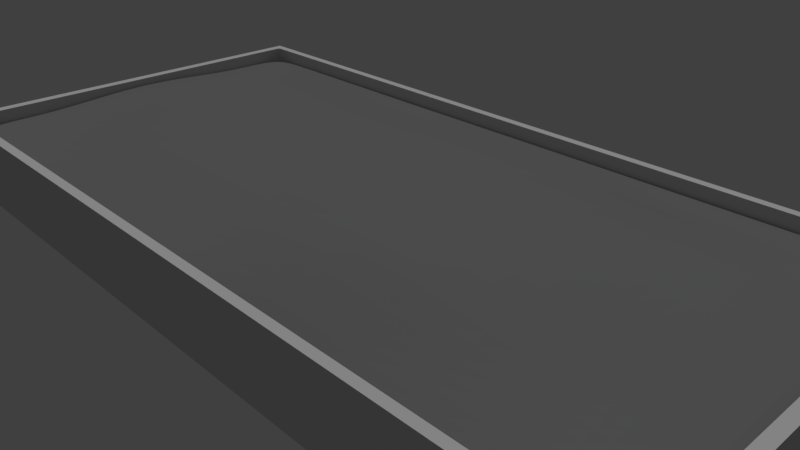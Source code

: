 # Source: flowerbed.blend  (saved by Blender 2.79.0; exported with 4.5.12 LTS)
import bpy
from mathutils import Matrix  # noqa: F401  (used for matrix-valued properties, if any)

bpy.ops.wm.read_factory_settings(use_empty=True)
scene = bpy.context.scene
scene.name = 'Scene'

# ---- collections
col_collection_1 = bpy.data.collections.new('Collection 1'); scene.collection.children.link(col_collection_1)

# ---- materials (node trees are filled in below, after node groups)
mat_material_001 = bpy.data.materials.new('Material.001')
mat_material_001.alpha_threshold = 0.0
mat_material_001.use_transparent_shadow = False
mat_material_001.diffuse_color = (0.1902, 0.1902, 0.1902, 1.0)
mat_material_001.specular_color = (0.02365, 0.00767, 0.001594)
mat_material_001.roughness = 0.5
mat_material_001.specular_intensity = 0.831
mat_material_002 = bpy.data.materials.new('Material.002')
mat_material_002.alpha_threshold = 0.0
mat_material_002.use_transparent_shadow = False
mat_material_002.preview_render_type = 'CUBE'
mat_material_002.diffuse_color = (0.6152, 0.6152, 0.6152, 1.0)
mat_material_002.specular_color = (1.0, 0.5416, 0.235)
mat_material_002.roughness = 0.5
mat_material_002.specular_intensity = 0.2394

# ---- material node trees

# ---- world
world_world = bpy.data.worlds.new('World'); scene.world = world_world
world_world.color = (0.05088, 0.05088, 0.05088)
world_world.use_sun_shadow = False
world_world.sun_shadow_jitter_overblur = 0.0
world_world.cycles.sampling_method = 'MANUAL'

# ---- cameras
cam_camera = bpy.data.cameras.new('Camera')
cam_camera.clip_end = 100.0
cam_camera.lens = 35.0
cam_camera.sensor_width = 32.0
cam_camera.sensor_height = 18.0
cam_camera.ortho_scale = 7.314
cam_camera.dof.focus_distance = 0.0
cam_camera.dof.aperture_fstop = 128.0

# ---- lights
light_sun = bpy.data.lights.new('Sun', 'SUN')
light_sun.transmission_factor = 0.0
light_sun.angle = 0.1993
light_sun.energy = 1.0
light_sun.shadow_buffer_clip_start = 0.5
light_sun.shadow_soft_size = 0.1
light_sun.shadow_cascade_max_distance = 1000.0

# ---- meshes
me_cube_002 = bpy.data.meshes.new('Cube.002')
me_cube_002.from_pydata([(-1.0, -1.0, -1.0), (-1.0, -1.0, 1.0), (-1.0, 1.0, -1.0), (-1.0, 1.0, 1.0), (1.0, -1.0, -1.0), (1.0, -1.0, 1.0), (1.0, 1.0, -1.0), (1.0, 1.0, 1.0), (-1.0, 0.0, 2.41), (-1.0, 0.0, 4.41), (1.0, 0.0, 2.41), (1.0, 0.0, 4.41), (0.0, 1.0, -1.0), (0.0, 1.0, 1.0), (0.0, -1.0, -1.0), (0.0, -1.0, 1.0), (0.0, 0.0, 14.33), (0.0, 0.0, 2.41), (0.5, 1.0, 1.0), (0.5, -1.0, -1.0), (0.5, 0.0, 17.59), (0.5, 1.0, -1.0), (0.5, -1.0, 1.0), (0.5, 0.0, 2.41), (-0.5, 1.0, -1.0), (-0.5, -1.0, 1.0), (-0.5, 0.0, 2.41), (-0.5, 1.0, 1.0), (-0.5, -1.0, -1.0), (-0.5, 0.0, 14.33), (-1.0, -0.5, -1.0), (-1.0, -1.0, 0.0), (-1.0, 0.5, 1.0), (-1.0, 1.0, 0.0), (-0.75, 1.0, -1.0), (0.75, 1.0, 1.0), (1.0, 1.0, 0.0), (1.0, 0.5, -1.0), (1.0, -0.5, 1.0), (1.0, -1.0, 0.0), (0.75, -1.0, -1.0), (-0.75, -1.0, 1.0), (-1.0, 0.5, -1.0), (-1.0, -0.5, 1.0), (1.0, -0.5, -1.0), (1.0, 0.5, 1.0), (0.75, 0.0, 11.84), (-0.75, 0.0, 2.41), (1.0, 0.0, 3.41), (-1.0, 0.0, 3.41), (0.25, 1.0, -1.0), (-0.25, 1.0, 1.0), (-0.25, -1.0, -1.0), (0.25, -1.0, 1.0), (-0.25, 0.0, 10.55), (0.25, 0.0, 2.41), (0.0, 0.5, -1.0), (0.0, 0.5, 10.92), (0.0, -0.5, 10.92), (0.0, -0.5, -1.0), (0.0, -1.0, 0.0), (0.0, 1.0, 0.0), (0.25, 1.0, 1.0), (0.25, -1.0, -1.0), (0.25, 0.0, 14.33), (0.75, 1.0, -1.0), (0.75, -1.0, 1.0), (0.75, 0.0, 2.41), (0.5, -1.0, 0.0), (0.5, -0.5, 18.28), (0.5, 0.5, 10.92), (0.5, 0.5, -1.0), (0.5, -0.5, -1.0), (0.5, 1.0, 0.0), (-0.25, 1.0, -1.0), (-0.25, -1.0, 1.0), (-0.25, 0.0, 2.41), (-0.75, 1.0, 1.0), (-0.75, -1.0, -1.0), (-0.75, 0.0, 11.84), (-0.5, 1.0, 0.0), (-0.5, -0.5, -1.0), (-0.5, 0.5, -1.0), (-0.5, 0.5, 10.92), (-0.5, -0.5, 10.92), (-0.5, -1.0, 0.0), (-0.25, -1.0, 0.0), (-0.25, -0.5, 10.92), (-0.25, 0.5, 7.138), (-0.75, 0.5, -1.0), (-0.75, -0.5, -1.0), (-0.75, 1.0, 0.0), (0.25, 1.0, 0.0), (0.25, -0.5, -1.0), (0.25, 0.5, -1.0), (0.75, 0.5, 8.425), (0.75, -0.5, 8.425), (0.75, -1.0, 0.0), (-0.25, 1.0, 0.0), (0.25, -1.0, 0.0), (-0.25, -0.5, -1.0), (0.25, -0.5, 16.61), (0.25, 0.5, 10.92), (-0.25, 0.5, -1.0), (-1.0, -0.5, 0.0), (1.0, 0.5, 0.0), (0.75, 0.5, -1.0), (-0.75, 0.5, 8.425), (-0.75, -0.5, 4.205), (0.75, -0.5, -1.0), (-0.75, -1.0, 0.0), (1.0, -0.5, 0.0), (0.75, 1.0, 0.0), (-1.0, 0.5, 0.0), (0.8751, 1.0, 1.0), (0.8751, -1.0, -1.0), (0.8751, 0.0, 8.729), (0.8751, 1.0, -1.0), (0.8751, -1.0, 1.0), (0.8751, 0.0, 2.41), (0.8751, 0.5, 5.318), (0.8751, -0.5, 5.318), (0.8751, -1.0, 0.0), (0.8751, 0.5, -1.0), (0.8751, -0.5, -1.0), (0.8751, 1.0, 0.0), (-1.0, -0.75, -1.0), (1.0, -0.75, 1.0), (0.0, -0.75, 5.32), (0.0, -0.75, -1.0), (0.5, -0.75, 9.426), (0.5, -0.75, -1.0), (-0.5, -0.75, -1.0), (-0.5, -0.75, 5.32), (-1.0, -0.75, 1.0), (1.0, -0.75, -1.0), (-0.25, -0.75, 5.32), (-0.75, -0.75, -1.0), (0.25, -0.75, -1.0), (0.75, -0.75, 5.32), (-0.25, -0.75, -1.0), (0.25, -0.75, 11.01), (-1.0, -0.75, 0.0), (-0.75, -0.75, 1.1), (0.75, -0.75, -1.0), (1.0, -0.75, 0.0), (0.8751, -0.75, 4.356), (0.8751, -0.75, -1.0), (-1.0, 0.75, 1.0), (1.0, 0.75, -1.0), (-1.0, 0.75, -1.0), (1.0, 0.75, 1.0), (0.0, 0.75, -1.0), (0.0, 0.75, 5.32), (0.5, 0.75, 1.581), (0.5, 0.75, -1.0), (-0.5, 0.75, -1.0), (-0.5, 0.75, 2.418), (-0.25, 0.75, 2.418), (-0.75, 0.75, -1.0), (0.25, 0.75, -1.0), (0.75, 0.75, 1.581), (0.25, 0.75, 5.32), (-0.25, 0.75, -1.0), (1.0, 0.75, 0.0), (0.75, 0.75, -1.0), (-0.75, 0.75, 5.32), (-1.0, 0.75, 0.0), (0.8751, 0.75, -1.0), (0.8751, 0.75, 4.356), (-0.875, 1.0, -1.0), (-0.875, -1.0, 1.0), (-0.875, 0.0, 2.41), (-0.875, 1.0, 1.0), (-0.875, -1.0, -1.0), (-0.875, 0.0, 8.73), (-0.875, 0.5, -1.0), (-0.875, -0.5, -1.0), (-0.875, 1.0, 0.0), (-0.875, 0.5, 5.32), (-0.875, -0.5, 5.32), (-0.875, -1.0, 0.0), (-0.875, -0.75, -1.0), (-0.875, -0.75, 4.357), (-0.875, 0.75, 4.357), (-0.875, 0.75, -1.0)], [], [(167, 148, 3, 33), (125, 114, 7, 36), (145, 127, 5, 39), (181, 171, 1, 31), (147, 135, 4, 115), (183, 134, 1, 171), (179, 32, 9, 175), (123, 37, 10, 119), (105, 45, 11, 48), (104, 43, 9, 49), (103, 56, 17, 76), (102, 57, 16, 64), (141, 128, 15, 53), (140, 129, 14, 52), (99, 53, 15, 60), (98, 51, 13, 61), (97, 66, 22, 68), (139, 130, 22, 66), (95, 70, 20, 46), (94, 71, 23, 55), (138, 131, 19, 63), (92, 62, 18, 73), (91, 77, 27, 80), (137, 132, 28, 78), (89, 82, 26, 47), (88, 83, 29, 54), (136, 133, 25, 75), (86, 75, 25, 85), (52, 86, 85, 28), (14, 60, 86, 52), (60, 15, 75, 86), (128, 136, 75, 15), (16, 54, 87, 58), (54, 29, 84, 87), (57, 88, 54, 16), (153, 158, 88, 57), (158, 157, 83, 88), (176, 89, 47, 172), (185, 159, 89, 176), (159, 156, 82, 89), (182, 137, 78, 174), (172, 47, 90, 177), (47, 26, 81, 90), (34, 91, 80, 24), (170, 178, 91, 34), (178, 173, 77, 91), (50, 92, 73, 21), (12, 61, 92, 50), (61, 13, 62, 92), (129, 138, 63, 14), (17, 55, 93, 59), (55, 23, 72, 93), (56, 94, 55, 17), (152, 160, 94, 56), (160, 155, 71, 94), (120, 95, 46, 116), (169, 161, 95, 120), (161, 154, 70, 95), (146, 139, 66, 118), (116, 46, 96, 121), (46, 20, 69, 96), (40, 97, 68, 19), (115, 122, 97, 40), (122, 118, 66, 97), (74, 98, 61, 12), (24, 80, 98, 74), (80, 27, 51, 98), (63, 99, 60, 14), (19, 68, 99, 63), (68, 22, 53, 99), (132, 140, 52, 28), (26, 76, 100, 81), (76, 17, 59, 100), (130, 141, 53, 22), (20, 64, 101, 69), (64, 16, 58, 101), (70, 102, 64, 20), (154, 162, 102, 70), (162, 153, 57, 102), (82, 103, 76, 26), (156, 163, 103, 82), (163, 152, 56, 103), (30, 104, 49, 8), (126, 142, 104, 30), (142, 134, 43, 104), (37, 105, 48, 10), (149, 164, 105, 37), (164, 151, 45, 105), (71, 106, 67, 23), (155, 165, 106, 71), (168, 149, 37, 123), (83, 107, 79, 29), (157, 166, 107, 83), (184, 148, 32, 179), (133, 143, 41, 25), (29, 79, 108, 84), (175, 9, 43, 180), (131, 144, 40, 19), (23, 67, 109, 72), (119, 10, 44, 124), (174, 181, 31, 0), (28, 85, 110, 78), (85, 25, 41, 110), (135, 145, 39, 4), (10, 48, 111, 44), (48, 11, 38, 111), (117, 125, 36, 6), (21, 73, 112, 65), (73, 18, 35, 112), (150, 167, 33, 2), (8, 49, 113, 42), (49, 9, 32, 113), (65, 112, 125, 117), (67, 119, 124, 109), (165, 168, 123, 106), (39, 5, 118, 122), (4, 39, 122, 115), (11, 116, 121, 38), (127, 146, 118, 5), (151, 169, 120, 45), (45, 120, 116, 11), (106, 123, 119, 67), (144, 147, 115, 40), (112, 35, 114, 125), (109, 124, 147, 144), (38, 121, 146, 127), (44, 111, 145, 135), (72, 109, 144, 131), (84, 108, 143, 133), (31, 1, 134, 142), (0, 31, 142, 126), (69, 101, 141, 130), (81, 100, 140, 132), (121, 96, 139, 146), (59, 93, 138, 129), (177, 90, 137, 182), (58, 87, 136, 128), (87, 84, 133, 136), (90, 81, 132, 137), (93, 72, 131, 138), (96, 69, 130, 139), (100, 59, 129, 140), (101, 58, 128, 141), (180, 43, 134, 183), (124, 44, 135, 147), (111, 38, 127, 145), (7, 114, 169, 151), (65, 117, 168, 165), (42, 113, 167, 150), (173, 3, 148, 184), (27, 77, 166, 157), (117, 6, 149, 168), (21, 65, 165, 155), (36, 7, 151, 164), (6, 36, 164, 149), (74, 12, 152, 163), (24, 74, 163, 156), (62, 13, 153, 162), (18, 62, 162, 154), (35, 18, 154, 161), (114, 35, 161, 169), (50, 21, 155, 160), (12, 50, 160, 152), (34, 24, 156, 159), (170, 34, 159, 185), (51, 27, 157, 158), (13, 51, 158, 153), (113, 32, 148, 167), (2, 170, 185, 150), (77, 173, 184, 166), (108, 180, 183, 143), (30, 177, 182, 126), (78, 110, 181, 174), (79, 175, 180, 108), (166, 184, 179, 107), (33, 3, 173, 178), (2, 33, 178, 170), (8, 172, 177, 30), (126, 182, 174, 0), (150, 185, 176, 42), (42, 176, 172, 8), (107, 179, 175, 79), (143, 183, 171, 41), (110, 41, 171, 181)])
_uv = me_cube_002.uv_layers.new(name='UVMap')
_uv.uv.foreach_set('vector', [0.9779, 0.1201, 1.034, 0.1121, 0.9738, -0.03255, 0.9751, 0.002245, 0.07436, 0.02217, 0.07279, -0.02186, -0.07118, 0.001178, 0.01432, 0.0235, 0.003544, 0.8727, -0.07585, 0.8939, -0.01701, 1.037, 0.001948, 0.9985, 0.9359, 0.9771, 0.936, 1.008, 1.028, 1.002, 0.9981, 0.9757, 0.06715, 0.8703, 0.005418, 0.8717, 0.003837, 0.997, 0.06586, 0.9956, 0.9405, 0.8556, 1.025, 0.8758, 1.028, 1.002, 0.936, 1.008, 0.9287, 0.233, 1.037, 0.2315, 1.035, 0.4764, 0.9398, 0.4772, 0.07347, 0.2606, 0.01311, 0.262, 0.003773, 0.5012, 0.06546, 0.4998, 0.01131, 0.2607, -0.04632, 0.2578, -0.05581, 0.4988, 0.001894, 0.5008, 0.9922, 0.7257, 1.034, 0.7245, 1.035, 0.4764, 0.9927, 0.4785, 0.6169, 0.2485, 0.4962, 0.2512, 0.4975, 0.4901, 0.6209, 0.4873, 0.3698, 0.2375, 0.4961, 0.2347, 0.4975, 0.4845, 0.3683, 0.4874, 0.3702, 0.8754, 0.4996, 0.8666, 0.5018, 1.016, 0.3768, 1.019, 0.623, 0.8576, 0.4995, 0.8604, 0.5002, 0.9856, 0.6242, 0.9828, 0.3757, 0.9899, 0.3768, 1.019, 0.5018, 1.016, 0.5002, 0.9871, 0.615, 0.01021, 0.6139, -0.03076, 0.4933, -0.02809, 0.4949, 0.01287, 0.1266, 0.9956, 0.1251, 1.025, 0.2502, 1.022, 0.2511, 0.9928, 0.1199, 0.8753, 0.2424, 0.8767, 0.2502, 1.022, 0.1251, 1.025, 0.1207, 0.2466, 0.2435, 0.2403, 0.2356, 0.4887, 0.1135, 0.4943, 0.3755, 0.2539, 0.2547, 0.2566, 0.2507, 0.4957, 0.3741, 0.4929, 0.376, 0.8633, 0.2525, 0.8661, 0.2521, 0.9913, 0.3762, 0.9885, 0.3748, 0.01552, 0.3805, -0.02543, 0.26, -0.02276, 0.2547, 0.01818, 0.8551, 0.0049, 0.8518, -0.03299, 0.7313, -0.03033, 0.735, 0.007556, 0.8698, 0.852, 0.7464, 0.8548, 0.7482, 0.9799, 0.8722, 0.9771, 0.8583, 0.2431, 0.7376, 0.2458, 0.7442, 0.4845, 0.8675, 0.4818, 0.6206, 0.2373, 0.7487, 0.229, 0.7559, 0.4787, 0.6248, 0.4834, 0.6261, 0.8637, 0.7525, 0.8608, 0.7548, 1.008, 0.6299, 1.01, 0.6247, 0.9842, 0.6299, 1.01, 0.7548, 1.008, 0.7492, 0.9814, 0.6242, 0.9828, 0.6247, 0.9842, 0.7492, 0.9814, 0.7482, 0.9799, 0.5002, 0.9856, 0.5002, 0.9871, 0.6247, 0.9842, 0.6242, 0.9828, 0.5002, 0.9871, 0.5018, 1.016, 0.6299, 1.01, 0.6247, 0.9842, 0.4996, 0.8666, 0.6261, 0.8637, 0.6299, 1.01, 0.5018, 1.016, 0.4975, 0.4845, 0.6248, 0.4834, 0.6276, 0.7395, 0.4989, 0.7424, 0.6248, 0.4834, 0.7559, 0.4787, 0.7563, 0.7365, 0.6276, 0.7395, 0.4961, 0.2347, 0.6206, 0.2373, 0.6248, 0.4834, 0.4975, 0.4845, 0.4955, 0.1212, 0.6172, 0.1238, 0.6206, 0.2373, 0.4961, 0.2347, 0.6172, 0.1238, 0.7389, 0.1211, 0.7487, 0.229, 0.6206, 0.2373, 0.9186, 0.2418, 0.8583, 0.2431, 0.8675, 0.4818, 0.9292, 0.4804, 0.9161, 0.1233, 0.856, 0.1246, 0.8583, 0.2431, 0.9186, 0.2418, 0.856, 0.1246, 0.7359, 0.1273, 0.7376, 0.2458, 0.8583, 0.2431, 0.9315, 0.8506, 0.8698, 0.852, 0.8722, 0.9771, 0.9342, 0.9757, 0.9292, 0.4804, 0.8675, 0.4818, 0.8675, 0.728, 0.9289, 0.7266, 0.8675, 0.4818, 0.7442, 0.4845, 0.7446, 0.7308, 0.8675, 0.728, 0.8538, 0.00712, 0.8551, 0.0049, 0.735, 0.007556, 0.7342, 0.009765, 0.9136, 0.005797, 0.9151, 0.003573, 0.8551, 0.0049, 0.8538, 0.00712, 0.9151, 0.003573, 0.9135, -0.03122, 0.8518, -0.03299, 0.8551, 0.0049, 0.3752, 0.01771, 0.3748, 0.01552, 0.2547, 0.01818, 0.2555, 0.02035, 0.4949, 0.01506, 0.4949, 0.01287, 0.3748, 0.01552, 0.3752, 0.01771, 0.4949, 0.01287, 0.4933, -0.02809, 0.3805, -0.02543, 0.3748, 0.01552, 0.4995, 0.8604, 0.376, 0.8633, 0.3762, 0.9885, 0.5002, 0.9856, 0.4975, 0.4901, 0.3741, 0.4929, 0.3759, 0.7392, 0.4988, 0.7364, 0.3741, 0.4929, 0.2507, 0.4957, 0.253, 0.742, 0.3759, 0.7392, 0.4962, 0.2512, 0.3755, 0.2539, 0.3741, 0.4929, 0.4975, 0.4901, 0.4955, 0.1326, 0.3753, 0.1353, 0.3755, 0.2539, 0.4962, 0.2512, 0.3753, 0.1353, 0.2551, 0.138, 0.2547, 0.2566, 0.3755, 0.2539, 0.06329, 0.2523, 0.1207, 0.2466, 0.1135, 0.4943, 0.05486, 0.4971, 0.06617, 0.1325, 0.1314, 0.1361, 0.1207, 0.2466, 0.06329, 0.2523, 0.1314, 0.1361, 0.2528, 0.1334, 0.2435, 0.2403, 0.1207, 0.2466, 0.05823, 0.8757, 0.1199, 0.8753, 0.1251, 1.025, 0.06254, 1.026, 0.05486, 0.4971, 0.1135, 0.4943, 0.1164, 0.7498, 0.05795, 0.7495, 0.1135, 0.4943, 0.2356, 0.4887, 0.2338, 0.7524, 0.1164, 0.7498, 0.128, 0.9942, 0.1266, 0.9956, 0.2511, 0.9928, 0.2521, 0.9913, 0.06586, 0.9956, 0.0642, 0.9971, 0.1266, 0.9956, 0.128, 0.9942, 0.0642, 0.9971, 0.06254, 1.026, 0.1251, 1.025, 0.1266, 0.9956, 0.6145, 0.01241, 0.615, 0.01021, 0.4949, 0.01287, 0.4949, 0.01506, 0.7342, 0.009765, 0.735, 0.007556, 0.615, 0.01021, 0.6145, 0.01241, 0.735, 0.007556, 0.7313, -0.03033, 0.6139, -0.03076, 0.615, 0.01021, 0.3762, 0.9885, 0.3757, 0.9899, 0.5002, 0.9871, 0.5002, 0.9856, 0.2521, 0.9913, 0.2511, 0.9928, 0.3757, 0.9899, 0.3762, 0.9885, 0.2511, 0.9928, 0.2502, 1.022, 0.3768, 1.019, 0.3757, 0.9899, 0.7464, 0.8548, 0.623, 0.8576, 0.6242, 0.9828, 0.7482, 0.9799, 0.7442, 0.4845, 0.6209, 0.4873, 0.6218, 0.7336, 0.7446, 0.7308, 0.6209, 0.4873, 0.4975, 0.4901, 0.4988, 0.7364, 0.6218, 0.7336, 0.2424, 0.8767, 0.3702, 0.8754, 0.3768, 1.019, 0.2502, 1.022, 0.2356, 0.4887, 0.3683, 0.4874, 0.3673, 0.7485, 0.2338, 0.7524, 0.3683, 0.4874, 0.4975, 0.4845, 0.4989, 0.7424, 0.3673, 0.7485, 0.2435, 0.2403, 0.3698, 0.2375, 0.3683, 0.4874, 0.2356, 0.4887, 0.2528, 0.1334, 0.3724, 0.124, 0.3698, 0.2375, 0.2435, 0.2403, 0.3724, 0.124, 0.4955, 0.1212, 0.4961, 0.2347, 0.3698, 0.2375, 0.7376, 0.2458, 0.6169, 0.2485, 0.6209, 0.4873, 0.7442, 0.4845, 0.7359, 0.1273, 0.6157, 0.1299, 0.6169, 0.2485, 0.7376, 0.2458, 0.6157, 0.1299, 0.4955, 0.1326, 0.4962, 0.2512, 0.6169, 0.2485, 0.9903, 0.7252, 0.9922, 0.7257, 0.9927, 0.4785, 0.9908, 0.479, 0.9932, 0.8492, 0.9951, 0.8501, 0.9922, 0.7257, 0.9903, 0.7252, 0.9951, 0.8501, 1.025, 0.8758, 1.034, 0.7245, 0.9922, 0.7257, 0.01311, 0.262, 0.01131, 0.2607, 0.001894, 0.5008, 0.003773, 0.5012, 0.01461, 0.1433, 0.01282, 0.1416, 0.01131, 0.2607, 0.01311, 0.262, 0.01282, 0.1416, -0.07269, 0.1197, -0.04632, 0.2578, 0.01131, 0.2607, 0.2547, 0.2566, 0.1339, 0.2593, 0.1272, 0.4984, 0.2507, 0.4957, 0.2551, 0.138, 0.1349, 0.1406, 0.1339, 0.2593, 0.2547, 0.2566, 0.0747, 0.142, 0.01461, 0.1433, 0.01311, 0.262, 0.07347, 0.2606, 0.7487, 0.229, 0.8713, 0.2299, 0.8812, 0.4771, 0.7559, 0.4787, 0.7389, 0.1211, 0.8646, 0.113, 0.8713, 0.2299, 0.7487, 0.229, 0.9245, 0.1135, 1.034, 0.1121, 1.037, 0.2315, 0.9287, 0.233, 0.7525, 0.8608, 0.8728, 0.8539, 0.8735, 1.009, 0.7548, 1.008, 0.7559, 0.4787, 0.8812, 0.4771, 0.8749, 0.7304, 0.7563, 0.7365, 0.9398, 0.4772, 1.035, 0.4764, 1.034, 0.7245, 0.9394, 0.7295, 0.2525, 0.8661, 0.129, 0.8689, 0.128, 0.9942, 0.2521, 0.9913, 0.2507, 0.4957, 0.1272, 0.4984, 0.13, 0.7448, 0.253, 0.742, 0.06546, 0.4998, 0.003773, 0.5012, 0.006985, 0.7476, 0.06844, 0.7462, 0.9342, 0.9757, 0.9359, 0.9771, 0.9981, 0.9757, 0.9962, 0.9743, 0.7482, 0.9799, 0.7492, 0.9814, 0.8737, 0.9785, 0.8722, 0.9771, 0.7492, 0.9814, 0.7548, 1.008, 0.8735, 1.009, 0.8737, 0.9785, 0.005418, 0.8717, 0.003544, 0.8727, 0.001948, 0.9985, 0.003837, 0.997, 0.003773, 0.5012, 0.001894, 0.5008, 0.005125, 0.7481, 0.006985, 0.7476, 0.001894, 0.5008, -0.05581, 0.4988, -0.05721, 0.7595, 0.005125, 0.7481, 0.07592, 0.02433, 0.07436, 0.02217, 0.01432, 0.0235, 0.01609, 0.02565, 0.2555, 0.02035, 0.2547, 0.01818, 0.1345, 0.02084, 0.1358, 0.023, 0.2547, 0.01818, 0.26, -0.02276, 0.1332, -0.02319, 0.1345, 0.02084, 0.9761, 0.1219, 0.9779, 0.1201, 0.9751, 0.002245, 0.9733, 0.004474, 0.9908, 0.479, 0.9927, 0.4785, 0.9807, 0.2391, 0.9789, 0.2404, 0.9927, 0.4785, 1.035, 0.4764, 1.037, 0.2315, 0.9807, 0.2391, 0.1358, 0.023, 0.1345, 0.02084, 0.07436, 0.02217, 0.07592, 0.02433, 0.1272, 0.4984, 0.06546, 0.4998, 0.06844, 0.7462, 0.13, 0.7448, 0.1349, 0.1406, 0.0747, 0.142, 0.07347, 0.2606, 0.1339, 0.2593, 0.001948, 0.9985, -0.01701, 1.037, 0.06254, 1.026, 0.0642, 0.9971, 0.003837, 0.997, 0.001948, 0.9985, 0.0642, 0.9971, 0.06586, 0.9956, -0.05581, 0.4988, 0.05486, 0.4971, 0.05795, 0.7495, -0.05721, 0.7595, -0.07585, 0.8939, 0.05823, 0.8757, 0.06254, 1.026, -0.01701, 1.037, -0.07269, 0.1197, 0.06617, 0.1325, 0.06329, 0.2523, -0.04632, 0.2578, -0.04632, 0.2578, 0.06329, 0.2523, 0.05486, 0.4971, -0.05581, 0.4988, 0.1339, 0.2593, 0.07347, 0.2606, 0.06546, 0.4998, 0.1272, 0.4984, 0.129, 0.8689, 0.06715, 0.8703, 0.06586, 0.9956, 0.128, 0.9942, 0.1345, 0.02084, 0.1332, -0.02319, 0.07279, -0.02186, 0.07436, 0.02217, 0.13, 0.7448, 0.06844, 0.7462, 0.06715, 0.8703, 0.129, 0.8689, -0.05721, 0.7595, 0.05795, 0.7495, 0.05823, 0.8757, -0.07585, 0.8939, 0.006985, 0.7476, 0.005125, 0.7481, 0.003544, 0.8727, 0.005418, 0.8717, 0.253, 0.742, 0.13, 0.7448, 0.129, 0.8689, 0.2525, 0.8661, 0.7563, 0.7365, 0.8749, 0.7304, 0.8728, 0.8539, 0.7525, 0.8608, 0.9981, 0.9757, 1.028, 1.002, 1.025, 0.8758, 0.9951, 0.8501, 0.9962, 0.9743, 0.9981, 0.9757, 0.9951, 0.8501, 0.9932, 0.8492, 0.2338, 0.7524, 0.3673, 0.7485, 0.3702, 0.8754, 0.2424, 0.8767, 0.7446, 0.7308, 0.6218, 0.7336, 0.623, 0.8576, 0.7464, 0.8548, 0.05795, 0.7495, 0.1164, 0.7498, 0.1199, 0.8753, 0.05823, 0.8757, 0.4988, 0.7364, 0.3759, 0.7392, 0.376, 0.8633, 0.4995, 0.8604, 0.9289, 0.7266, 0.8675, 0.728, 0.8698, 0.852, 0.9315, 0.8506, 0.4989, 0.7424, 0.6276, 0.7395, 0.6261, 0.8637, 0.4996, 0.8666, 0.6276, 0.7395, 0.7563, 0.7365, 0.7525, 0.8608, 0.6261, 0.8637, 0.8675, 0.728, 0.7446, 0.7308, 0.7464, 0.8548, 0.8698, 0.852, 0.3759, 0.7392, 0.253, 0.742, 0.2525, 0.8661, 0.376, 0.8633, 0.1164, 0.7498, 0.2338, 0.7524, 0.2424, 0.8767, 0.1199, 0.8753, 0.6218, 0.7336, 0.4988, 0.7364, 0.4995, 0.8604, 0.623, 0.8576, 0.3673, 0.7485, 0.4989, 0.7424, 0.4996, 0.8666, 0.3702, 0.8754, 0.9394, 0.7295, 1.034, 0.7245, 1.025, 0.8758, 0.9405, 0.8556, 0.06844, 0.7462, 0.006985, 0.7476, 0.005418, 0.8717, 0.06715, 0.8703, 0.005125, 0.7481, -0.05721, 0.7595, -0.07585, 0.8939, 0.003544, 0.8727, -0.07118, 0.001178, 0.07279, -0.02186, 0.06617, 0.1325, -0.07269, 0.1197, 0.1358, 0.023, 0.07592, 0.02433, 0.0747, 0.142, 0.1349, 0.1406, 0.9789, 0.2404, 0.9807, 0.2391, 0.9779, 0.1201, 0.9761, 0.1219, 0.9135, -0.03122, 0.9738, -0.03255, 1.034, 0.1121, 0.9245, 0.1135, 0.7313, -0.03033, 0.8518, -0.03299, 0.8646, 0.113, 0.7389, 0.1211, 0.07592, 0.02433, 0.01609, 0.02565, 0.01461, 0.1433, 0.0747, 0.142, 0.2555, 0.02035, 0.1358, 0.023, 0.1349, 0.1406, 0.2551, 0.138, 0.01432, 0.0235, -0.07118, 0.001178, -0.07269, 0.1197, 0.01282, 0.1416, 0.01609, 0.02565, 0.01432, 0.0235, 0.01282, 0.1416, 0.01461, 0.1433, 0.6145, 0.01241, 0.4949, 0.01506, 0.4955, 0.1326, 0.6157, 0.1299, 0.7342, 0.009765, 0.6145, 0.01241, 0.6157, 0.1299, 0.7359, 0.1273, 0.3805, -0.02543, 0.4933, -0.02809, 0.4955, 0.1212, 0.3724, 0.124, 0.26, -0.02276, 0.3805, -0.02543, 0.3724, 0.124, 0.2528, 0.1334, 0.1332, -0.02319, 0.26, -0.02276, 0.2528, 0.1334, 0.1314, 0.1361, 0.07279, -0.02186, 0.1332, -0.02319, 0.1314, 0.1361, 0.06617, 0.1325, 0.3752, 0.01771, 0.2555, 0.02035, 0.2551, 0.138, 0.3753, 0.1353, 0.4949, 0.01506, 0.3752, 0.01771, 0.3753, 0.1353, 0.4955, 0.1326, 0.8538, 0.00712, 0.7342, 0.009765, 0.7359, 0.1273, 0.856, 0.1246, 0.9136, 0.005797, 0.8538, 0.00712, 0.856, 0.1246, 0.9161, 0.1233, 0.6139, -0.03076, 0.7313, -0.03033, 0.7389, 0.1211, 0.6172, 0.1238, 0.4933, -0.02809, 0.6139, -0.03076, 0.6172, 0.1238, 0.4955, 0.1212, 0.9807, 0.2391, 1.037, 0.2315, 1.034, 0.1121, 0.9779, 0.1201, 0.9733, 0.004474, 0.9136, 0.005797, 0.9161, 0.1233, 0.9761, 0.1219, 0.8518, -0.03299, 0.9135, -0.03122, 0.9245, 0.1135, 0.8646, 0.113, 0.8749, 0.7304, 0.9394, 0.7295, 0.9405, 0.8556, 0.8728, 0.8539, 0.9903, 0.7252, 0.9289, 0.7266, 0.9315, 0.8506, 0.9932, 0.8492, 0.8722, 0.9771, 0.8737, 0.9785, 0.9359, 0.9771, 0.9342, 0.9757, 0.8812, 0.4771, 0.9398, 0.4772, 0.9394, 0.7295, 0.8749, 0.7304, 0.8646, 0.113, 0.9245, 0.1135, 0.9287, 0.233, 0.8713, 0.2299, 0.9751, 0.002245, 0.9738, -0.03255, 0.9135, -0.03122, 0.9151, 0.003573, 0.9733, 0.004474, 0.9751, 0.002245, 0.9151, 0.003573, 0.9136, 0.005797, 0.9908, 0.479, 0.9292, 0.4804, 0.9289, 0.7266, 0.9903, 0.7252, 0.9932, 0.8492, 0.9315, 0.8506, 0.9342, 0.9757, 0.9962, 0.9743, 0.9761, 0.1219, 0.9161, 0.1233, 0.9186, 0.2418, 0.9789, 0.2404, 0.9789, 0.2404, 0.9186, 0.2418, 0.9292, 0.4804, 0.9908, 0.479, 0.8713, 0.2299, 0.9287, 0.233, 0.9398, 0.4772, 0.8812, 0.4771, 0.8728, 0.8539, 0.9405, 0.8556, 0.936, 1.008, 0.8735, 1.009, 0.8737, 0.9785, 0.8735, 1.009, 0.936, 1.008, 0.9359, 0.9771])
me_cube_002.materials.append(mat_material_001)
me_cube_002.use_remesh_preserve_volume = False
me_cube_002.use_remesh_preserve_attributes = False
me_cube_002.use_mirror_vertex_groups = False
me_cube_002.update()
me_cube = bpy.data.meshes.new('Cube')
me_cube.from_pydata([(1.0, 1.0, -1.0), (1.0, -1.0, -1.0), (-1.0, -1.0, -1.0), (-1.0, 1.0, -1.0), (1.0, 1.0, 1.0), (1.0, -1.0, 1.0), (-1.0, -1.0, 1.0), (-1.0, 1.0, 1.0), (1.0, -0.9548, -1.0), (-1.0, -0.9548, -1.0), (1.0, -0.9548, 1.0), (-1.0, -0.9548, 1.0), (-1.0, 0.9591, -1.0), (-1.0, 0.9591, 1.0), (1.0, 0.9591, -1.0), (1.0, 0.9591, 1.0), (0.973, 1.0, -1.0), (0.973, -1.0, -1.0), (0.973, 1.0, 1.0), (0.973, -1.0, 1.0), (0.973, -0.9548, 1.0), (0.973, -0.9548, -1.0), (0.973, 0.9591, -1.0), (0.973, 0.9591, 1.0), (-0.9756, 1.0, -1.0), (-0.9756, -1.0, -1.0), (-0.9756, 1.0, 1.0), (-0.9756, -1.0, 1.0), (-0.9756, -0.9548, -1.0), (-0.9756, 0.9591, -1.0), (-0.9756, -0.9548, 1.0), (-0.9756, 0.9591, 1.0), (-0.9713, -0.9548, 1.0), (-0.9713, 0.9591, 1.0), (-0.9713, 1.0, -1.0), (-0.9713, -1.0, -1.0), (-0.9713, 1.0, 1.0), (-0.9713, -1.0, 1.0), (-0.9713, -0.9548, -1.0), (-0.9713, 0.9591, -1.0), (0.9695, -0.9548, 1.0), (0.9695, 0.9591, 1.0), (0.9695, 1.0, -1.0), (0.9695, -1.0, -1.0), (0.9695, 1.0, 1.0), (0.9695, -1.0, 1.0), (0.9695, -0.9548, -1.0), (0.9695, 0.9591, -1.0), (1.0, 0.9521, -1.0), (1.0, 0.9521, 1.0), (-1.0, 0.9521, -1.0), (-1.0, 0.9521, 1.0), (0.973, 0.9521, -1.0), (0.973, 0.9521, 1.0), (-0.9756, 0.9521, -1.0), (-0.9756, 0.9521, 1.0), (-0.9713, 0.9521, -0.9559), (-0.9713, 0.9521, -1.0), (0.9695, 0.9521, -1.0), (0.9695, 0.9521, -0.9559), (1.0, -0.9424, -1.0), (1.0, -0.9424, 1.0), (0.973, -0.9424, 1.0), (-0.9756, -0.9424, 1.0), (-0.9713, -0.9424, -0.9559), (0.9695, -0.9424, -0.9559), (-1.0, -0.9424, -1.0), (-1.0, -0.9424, 1.0), (0.973, -0.9424, -1.0), (-0.9756, -0.9424, -1.0), (-0.9713, -0.9424, -1.0), (0.9695, -0.9424, -1.0)], [], [(28, 25, 2, 9), (30, 11, 6, 27), (8, 10, 5, 1), (25, 27, 6, 2), (12, 13, 7, 3), (26, 24, 3, 7), (2, 6, 11, 9), (60, 61, 10, 8), (63, 67, 11, 30), (69, 28, 9, 66), (24, 29, 12, 3), (26, 7, 13, 31), (0, 4, 15, 14), (50, 51, 13, 12), (4, 18, 23, 15), (0, 14, 22, 16), (60, 8, 21, 68), (61, 62, 20, 10), (4, 0, 16, 18), (1, 5, 19, 17), (10, 20, 19, 5), (8, 1, 17, 21), (36, 26, 31, 33), (34, 39, 29, 24), (70, 38, 28, 69), (64, 63, 30, 32), (36, 34, 24, 26), (35, 37, 27, 25), (32, 30, 27, 37), (38, 35, 25, 28), (46, 43, 35, 38), (40, 32, 37, 45), (43, 45, 37, 35), (44, 42, 34, 36), (65, 64, 32, 40), (71, 46, 38, 70), (42, 47, 39, 34), (44, 36, 33, 41), (18, 44, 41, 23), (16, 22, 47, 42), (68, 21, 46, 71), (62, 65, 40, 20), (18, 16, 42, 44), (17, 19, 45, 43), (20, 40, 45, 19), (21, 17, 43, 46), (23, 41, 59, 53), (22, 52, 58, 47), (47, 58, 57, 39), (41, 33, 56, 59), (33, 31, 55, 56), (39, 57, 54, 29), (15, 23, 53, 49), (14, 48, 52, 22), (66, 67, 51, 50), (29, 54, 50, 12), (31, 13, 51, 55), (14, 15, 49, 48), (9, 11, 67, 66), (53, 59, 65, 62), (52, 68, 71, 58), (58, 71, 70, 57), (59, 56, 64, 65), (56, 55, 63, 64), (57, 70, 69, 54), (49, 53, 62, 61), (48, 60, 68, 52), (54, 69, 66, 50), (55, 51, 67, 63), (48, 49, 61, 60)])
_uv = me_cube.uv_layers.new(name='UVMap')
_uv.uv.foreach_set('vector', [0.2503, 0.00759, 0.2503, 0.0, 0.2534, 0.0, 0.2534, 0.00759, 0.501, 0.004092, 0.501, 5.96e-08, 0.5067, 5.96e-08, 0.5067, 0.004092, 0.5124, 0.3358, 0.5125, 0.6716, 0.5067, 0.6716, 0.5067, 0.3358, 0.2534, 0.3399, 5.96e-08, 0.3399, 0.0, 0.3358, 0.2534, 0.3358, 0.7548, 0.3358, 0.7548, 0.0, 0.76, 0.0, 0.76, 0.3358, 0.5067, 0.3399, 0.2534, 0.3399, 0.2534, 0.3358, 0.5067, 0.3358, 0.5067, 0.3358, 0.5067, 0.0, 0.5125, 0.0, 0.5124, 0.3358, 0.514, 0.3358, 0.514, 0.6716, 0.5125, 0.6716, 0.5124, 0.3358, 0.4994, 0.004092, 0.4994, 5.96e-08, 0.501, 5.96e-08, 0.501, 0.004092, 0.2503, 0.009672, 0.2503, 0.00759, 0.2534, 0.00759, 0.2534, 0.009672, 0.2503, 0.3358, 0.2503, 0.3289, 0.2534, 0.3289, 0.2534, 0.3358, 0.2534, 0.004092, 0.2534, 0.0, 0.2585, 0.0, 0.2585, 0.004092, 0.76, 0.3358, 0.76, 0.6716, 0.7548, 0.6716, 0.7548, 0.3358, 0.7539, 0.3358, 0.754, 0.0, 0.7548, 0.0, 0.7548, 0.3358, 0.2534, 0.3358, 0.2534, 0.3313, 0.2585, 0.3313, 0.2585, 0.3358, 5.96e-08, 0.3358, 5.96e-08, 0.3289, 0.00342, 0.3289, 0.00342, 0.3358, 0.0, 0.009672, 0.0, 0.007591, 0.00342, 0.007591, 0.00342, 0.009672, 0.4994, 0.3358, 0.4994, 0.3313, 0.501, 0.3313, 0.501, 0.3358, 0.5067, 0.6716, 0.2534, 0.6716, 0.2534, 0.6671, 0.5067, 0.6671, 0.2534, 0.6716, 5.96e-08, 0.6716, 5.96e-08, 0.6671, 0.2534, 0.6671, 0.501, 0.3358, 0.501, 0.3313, 0.5067, 0.3313, 0.5067, 0.3358, 0.0, 0.007591, 0.0, 1.192e-07, 0.00342, 1.192e-07, 0.00342, 0.007591, 0.2534, 0.004818, 0.2534, 0.004092, 0.2585, 0.004092, 0.2585, 0.004818, 0.2497, 0.3358, 0.2497, 0.3289, 0.2503, 0.3289, 0.2503, 0.3358, 0.2497, 0.009672, 0.2497, 0.00759, 0.2503, 0.00759, 0.2503, 0.009672, 0.7432, 0.6716, 0.7432, 1.0, 0.7416, 1.0, 0.7416, 1.0, 0.5067, 0.3406, 0.2534, 0.3406, 0.2534, 0.3399, 0.5067, 0.3399, 0.2534, 0.3406, 0.0, 0.3406, 5.96e-08, 0.3399, 0.2534, 0.3399, 0.501, 0.004818, 0.501, 0.004092, 0.5067, 0.004092, 0.5067, 0.004818, 0.2497, 0.00759, 0.2497, 0.0, 0.2503, 0.0, 0.2503, 0.00759, 0.003863, 0.007591, 0.003863, 1.192e-07, 0.2497, 0.0, 0.2497, 0.00759, 0.501, 0.3307, 0.501, 0.004818, 0.5067, 0.004818, 0.5067, 0.3307, 0.2534, 0.6665, 5.96e-08, 0.6665, 0.0, 0.3406, 0.2534, 0.3406, 0.5067, 0.6665, 0.2534, 0.6665, 0.2534, 0.3406, 0.5067, 0.3406, 0.0, 0.6716, 0.2459, 0.6716, 0.2459, 1.0, 0.0, 1.0, 0.003863, 0.009672, 0.003863, 0.007591, 0.2497, 0.00759, 0.2497, 0.009672, 0.003864, 0.3358, 0.003864, 0.3289, 0.2497, 0.3289, 0.2497, 0.3358, 0.2534, 0.3307, 0.2534, 0.004818, 0.2585, 0.004818, 0.2585, 0.3307, 0.2534, 0.3313, 0.2534, 0.3307, 0.2585, 0.3307, 0.2585, 0.3313, 0.00342, 0.3358, 0.00342, 0.3289, 0.003864, 0.3289, 0.003864, 0.3358, 0.00342, 0.009672, 0.00342, 0.007591, 0.003863, 0.007591, 0.003863, 0.009672, 0.7401, 1.0, 0.74, 0.6716, 0.7416, 1.0, 0.7416, 1.0, 0.5067, 0.6671, 0.2534, 0.6671, 0.2534, 0.6665, 0.5067, 0.6665, 0.2534, 0.6671, 5.96e-08, 0.6671, 5.96e-08, 0.6665, 0.2534, 0.6665, 0.501, 0.3313, 0.501, 0.3307, 0.5067, 0.3307, 0.5067, 0.3313, 0.00342, 0.007591, 0.00342, 1.192e-07, 0.003863, 1.192e-07, 0.003863, 0.007591, 0.4992, 1.0, 0.4992, 1.0, 0.5001, 0.6716, 0.5001, 1.0, 0.00342, 0.3289, 0.00342, 0.3278, 0.003864, 0.3278, 0.003864, 0.3289, 0.003864, 0.3289, 0.003864, 0.3278, 0.2497, 0.3278, 0.2497, 0.3289, 0.2534, 0.6716, 0.4992, 0.6716, 0.4992, 1.0, 0.2534, 1.0, 0.984, 1.0, 0.984, 1.0, 0.9831, 1.0, 0.9831, 0.6716, 0.2497, 0.3289, 0.2497, 0.3278, 0.2503, 0.3278, 0.2503, 0.3289, 0.2585, 0.3358, 0.2585, 0.3313, 0.2594, 0.3313, 0.2594, 0.3358, 5.96e-08, 0.3289, 5.96e-08, 0.3278, 0.00342, 0.3278, 0.00342, 0.3289, 0.514, 0.3358, 0.514, 0.0, 0.754, 0.0, 0.7539, 0.3358, 0.2503, 0.3289, 0.2503, 0.3278, 0.2534, 0.3278, 0.2534, 0.3289, 0.2585, 0.004092, 0.2585, 0.0, 0.2594, 0.0, 0.2594, 0.004092, 0.7548, 0.3358, 0.7548, 0.6716, 0.7539, 0.6716, 0.7539, 0.3358, 0.5124, 0.3358, 0.5125, 0.0, 0.514, 0.0, 0.514, 0.3358, 0.5001, 1.0, 0.5001, 0.6716, 0.74, 0.6716, 0.7401, 1.0, 0.00342, 0.3278, 0.00342, 0.009672, 0.003863, 0.009672, 0.003864, 0.3278, 0.003864, 0.3278, 0.003863, 0.009672, 0.2497, 0.009672, 0.2497, 0.3278, 1.0, 0.3358, 1.0, 0.6617, 0.76, 0.6617, 0.76, 0.3358, 0.9831, 0.6716, 0.9831, 1.0, 0.7432, 1.0, 0.7432, 0.6716, 0.2497, 0.3278, 0.2497, 0.009672, 0.2503, 0.009672, 0.2503, 0.3278, 0.2594, 0.3358, 0.2594, 0.3313, 0.4994, 0.3313, 0.4994, 0.3358, 5.96e-08, 0.3278, 0.0, 0.009672, 0.00342, 0.009672, 0.00342, 0.3278, 0.2503, 0.3278, 0.2503, 0.009672, 0.2534, 0.009672, 0.2534, 0.3278, 0.2594, 0.004092, 0.2594, 0.0, 0.4994, 5.96e-08, 0.4994, 0.004092, 0.7539, 0.3358, 0.7539, 0.6716, 0.514, 0.6716, 0.514, 0.3358])
me_cube.materials.append(mat_material_002)
me_cube.use_remesh_preserve_volume = False
me_cube.use_remesh_preserve_attributes = False
me_cube.use_mirror_vertex_groups = False
me_cube.update()

# ---- objects
ob_sun = bpy.data.objects.new('Sun', light_sun)
ob_dirt = bpy.data.objects.new('Dirt', me_cube_002)
ob_wood = bpy.data.objects.new('Wood', me_cube)
ob_camera = bpy.data.objects.new('Camera', cam_camera)

# ---- transforms, parenting, visibility, modifiers, constraints
ob_sun.location = (-0.09861, -0.4823, 6.126)
ob_sun.lineart.crease_threshold = 0.0
ob_dirt.location = (0.0, 0.0, 0.8679)
ob_dirt.scale = (5.568, 2.731, 0.03591)
ob_dirt.lineart.crease_threshold = 0.0
_m = ob_dirt.modifiers.new('Subsurf', 'SUBSURF')
_m.uv_smooth = 'PRESERVE_CORNERS'
_m.quality = 2
_m.show_only_control_edges = False
ob_wood.location = (0.0, 0.0, 0.538)
ob_wood.scale = (5.75, 2.891, 0.5354)
ob_wood.lock_rotations_4d = False
ob_wood.empty_display_type = 'ARROWS'
ob_wood.lineart.crease_threshold = 0.0
ob_camera.location = (7.481, -6.508, 5.344)
ob_camera.rotation_euler = (1.109, 0.0, 0.8149)
ob_camera.lock_rotations_4d = False
ob_camera.empty_display_type = 'ARROWS'
ob_camera.color = (0.0, 0.0, 0.0, 0.0)
ob_camera.display_type = 'WIRE'
ob_camera.lineart.crease_threshold = 0.0

# ---- collection membership
col_collection_1.objects.link(ob_sun)
col_collection_1.objects.link(ob_dirt)
col_collection_1.objects.link(ob_wood)
col_collection_1.objects.link(ob_camera)

# ---- scene / render settings (as saved in the file)
scene.camera = ob_camera
scene.frame_start = 1; scene.frame_end = 250; scene.frame_set(10)
scene.render.engine = 'BLENDER_EEVEE_NEXT'
scene.render.resolution_percentage = 50
scene.render.dither_intensity = 0.0
scene.cycles.use_denoising = False
scene.cycles.samples = 128
scene.cycles.sampling_pattern = 'TABULATED_SOBOL'
scene.cycles.use_adaptive_sampling = False
scene.cycles.use_light_tree = False
scene.cycles.blur_glossy = 0.0
scene.cycles.sample_clamp_indirect = 0.0
scene.view_settings.view_transform = 'Standard'
bpy.context.view_layer.update()
